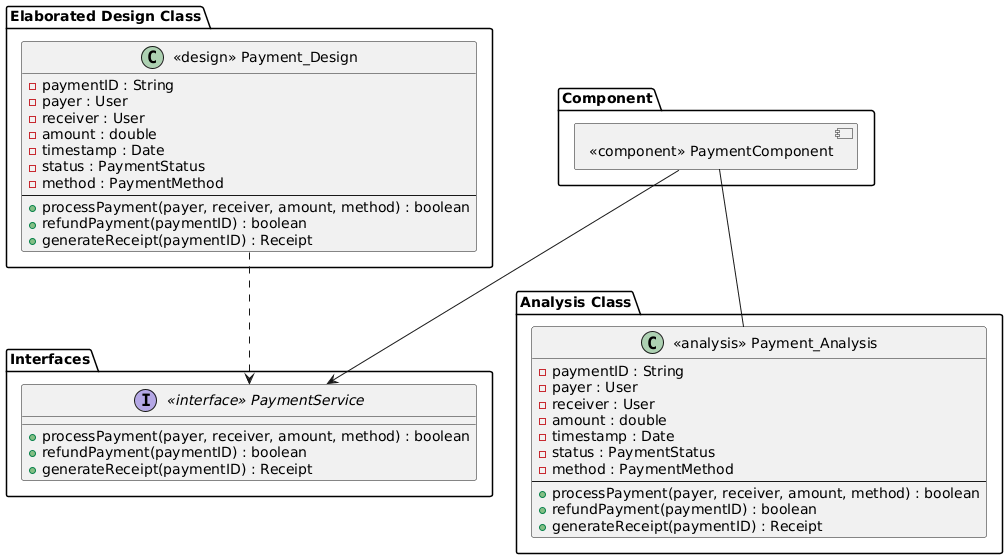

The diagram above was rendered by PlantUML. Its source (embedded in the PNG):
@startuml
allowmixing

package "Interfaces" {
    interface "<<interface>> PaymentService" {
        + processPayment(payer, receiver, amount, method) : boolean
        + refundPayment(paymentID) : boolean
        + generateReceipt(paymentID) : Receipt
    }
}

package "Elaborated Design Class" {
    class "<<design>> Payment_Design" {
        - paymentID : String
        - payer : User
        - receiver : User
        - amount : double
        - timestamp : Date
        - status : PaymentStatus
        - method : PaymentMethod
        --
        + processPayment(payer, receiver, amount, method) : boolean
        + refundPayment(paymentID) : boolean
        + generateReceipt(paymentID) : Receipt
    }
}

"<<design>> Payment_Design" ..> "<<interface>> PaymentService"

package "Component" {
    component "<<component>> PaymentComponent"
}

"<<component>> PaymentComponent" --> "<<interface>> PaymentService"

package "Analysis Class" {
    class "<<analysis>> Payment_Analysis" {
        - paymentID : String
        - payer : User
        - receiver : User
        - amount : double
        - timestamp : Date
        - status : PaymentStatus
        - method : PaymentMethod
        --
        + processPayment(payer, receiver, amount, method) : boolean
        + refundPayment(paymentID) : boolean
        + generateReceipt(paymentID) : Receipt
    }
}

"<<component>> PaymentComponent" -- "<<analysis>> Payment_Analysis"
@enduml